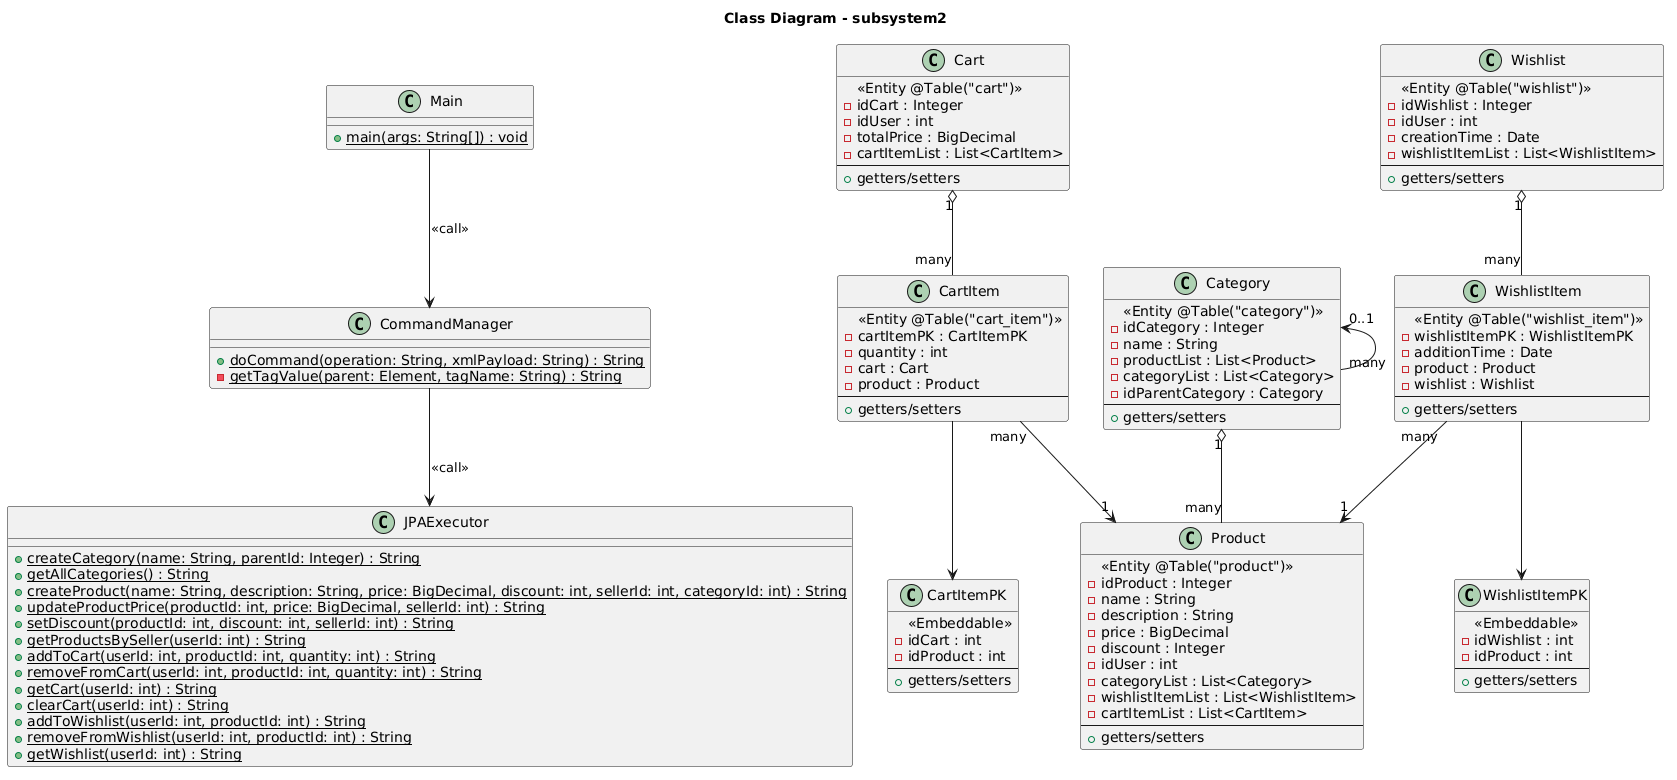

The diagram above was rendered by PlantUML. Its source (embedded in the PNG):
@startuml
title Class Diagram - subsystem2

class Main {
  + {static} main(args: String[]) : void
}

class CommandManager {
  + {static} doCommand(operation: String, xmlPayload: String) : String
  - {static} getTagValue(parent: Element, tagName: String) : String
}

class JPAExecutor {
  + {static} createCategory(name: String, parentId: Integer) : String
  + {static} getAllCategories() : String
  + {static} createProduct(name: String, description: String, price: BigDecimal, discount: int, sellerId: int, categoryId: int) : String
  + {static} updateProductPrice(productId: int, price: BigDecimal, sellerId: int) : String
  + {static} setDiscount(productId: int, discount: int, sellerId: int) : String
  + {static} getProductsBySeller(userId: int) : String
  + {static} addToCart(userId: int, productId: int, quantity: int) : String
  + {static} removeFromCart(userId: int, productId: int, quantity: int) : String
  + {static} getCart(userId: int) : String
  + {static} clearCart(userId: int) : String
  + {static} addToWishlist(userId: int, productId: int) : String
  + {static} removeFromWishlist(userId: int, productId: int) : String
  + {static} getWishlist(userId: int) : String
}

class Cart {
  <<Entity @Table("cart")>>
  - idCart : Integer
  - idUser : int
  - totalPrice : BigDecimal
  - cartItemList : List<CartItem>
  --
  + getters/setters
}

class CartItem {
  <<Entity @Table("cart_item")>>
  - cartItemPK : CartItemPK
  - quantity : int
  - cart : Cart
  - product : Product
  --
  + getters/setters
}

class CartItemPK {
  <<Embeddable>>
  - idCart : int
  - idProduct : int
  --
  + getters/setters
}

class Category {
  <<Entity @Table("category")>>
  - idCategory : Integer
  - name : String
  - productList : List<Product>
  - categoryList : List<Category>
  - idParentCategory : Category
  --
  + getters/setters
}

class Product {
  <<Entity @Table("product")>>
  - idProduct : Integer
  - name : String
  - description : String
  - price : BigDecimal
  - discount : Integer
  - idUser : int
  - categoryList : List<Category>
  - wishlistItemList : List<WishlistItem>
  - cartItemList : List<CartItem>
  --
  + getters/setters
}

class Wishlist {
  <<Entity @Table("wishlist")>>
  - idWishlist : Integer
  - idUser : int
  - creationTime : Date
  - wishlistItemList : List<WishlistItem>
  --
  + getters/setters
}

class WishlistItem {
  <<Entity @Table("wishlist_item")>>
  - wishlistItemPK : WishlistItemPK
  - additionTime : Date
  - product : Product
  - wishlist : Wishlist
  --
  + getters/setters
}

class WishlistItemPK {
  <<Embeddable>>
  - idWishlist : int
  - idProduct : int
  --
  + getters/setters
}

Main --> CommandManager : <<call>>
CommandManager --> JPAExecutor : <<call>>

Cart "1" o-- "many" CartItem
CartItem --> CartItemPK
CartItem "many" --> "1" Product

Wishlist "1" o-- "many" WishlistItem
WishlistItem --> WishlistItemPK
WishlistItem "many" --> "1" Product

Category "1" o-- "many" Product
Category "0..1" <-- "many" Category
@enduml